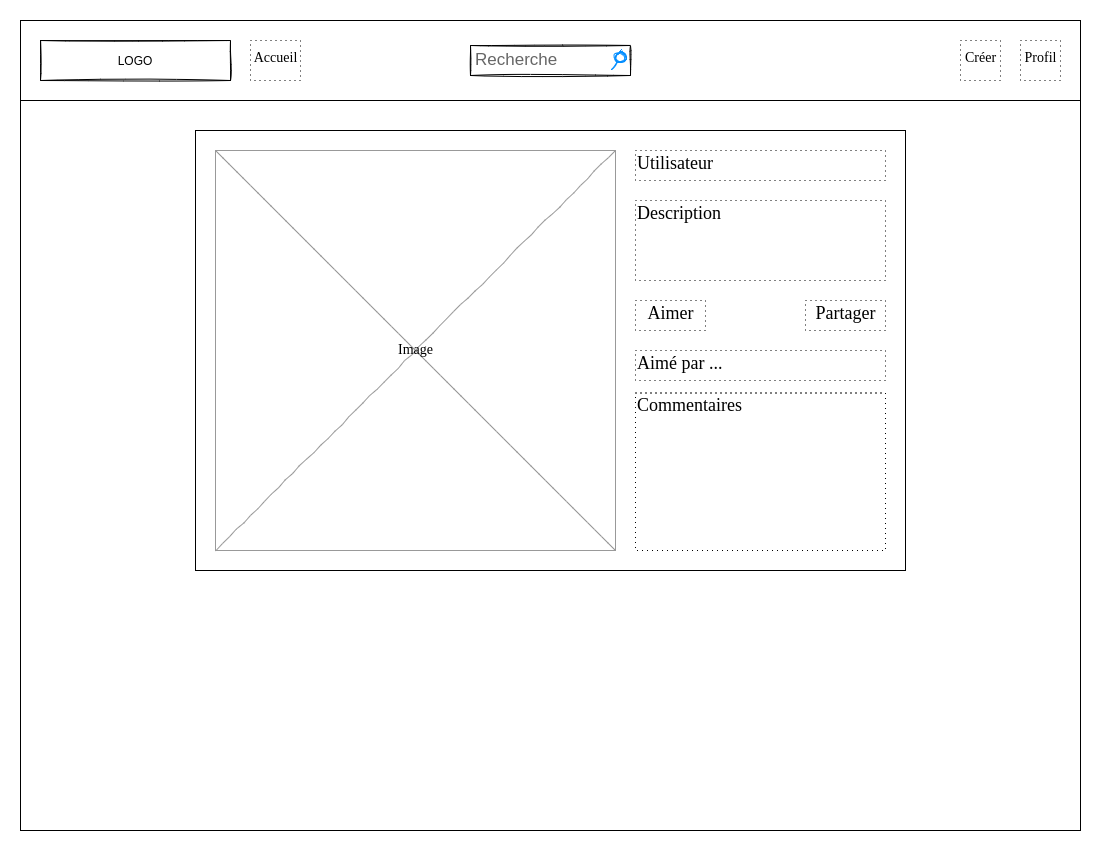

The diagram above was exported from draw.io. Its source (the exported page's mxGraphModel, read from the mxfile embedded in the PNG):
<mxGraphModel dx="1497" dy="773" grid="1" gridSize="10" guides="1" tooltips="1" connect="1" arrows="1" fold="1" page="1" pageScale="1" pageWidth="1100" pageHeight="850" background="none" math="0" shadow="0">
  <root>
    <mxCell id="0" />
    <mxCell id="1" parent="0" />
    <mxCell id="677b7b8949515195-1" value="" style="sketch=0;" parent="1" vertex="1">
      <mxGeometry x="20" y="20" width="1060" height="810" as="geometry" />
    </mxCell>
    <mxCell id="677b7b8949515195-2" value="LOGO" style="sketch=1;" parent="1" vertex="1">
      <mxGeometry x="40" y="40" width="190" height="40" as="geometry" />
    </mxCell>
    <mxCell id="677b7b8949515195-3" value="Recherche" style="strokeWidth=1;shadow=0;dashed=0;align=center;html=1;shape=mxgraph.mockup.forms.searchBox;strokeColor=default;mainText=;strokeColor2=#008cff;fontColor=#666666;fontSize=17;align=left;spacingLeft=3;rounded=0;labelBackgroundColor=none;comic=1;sketch=1;" parent="1" vertex="1">
      <mxGeometry x="470" y="45" width="160" height="30" as="geometry" />
    </mxCell>
    <mxCell id="677b7b8949515195-27" value="Accueil" style="text;html=1;points=[];align=center;verticalAlign=middle;spacingTop=-4;fontSize=14;fontFamily=Verdana;dashed=1;dashPattern=1 4;strokeColor=default;" parent="1" vertex="1">
      <mxGeometry x="250" y="40" width="50" height="40" as="geometry" />
    </mxCell>
    <mxCell id="677b7b8949515195-39" value="Créer" style="text;html=1;points=[];align=center;verticalAlign=middle;spacingTop=-4;fontSize=14;fontFamily=Verdana;strokeColor=default;dashed=1;dashPattern=1 4;" parent="1" vertex="1">
      <mxGeometry x="960" y="40" width="40" height="40" as="geometry" />
    </mxCell>
    <mxCell id="-RH-Ll4sNsOGz_yPx2dC-4" value="Profil" style="text;html=1;points=[];align=center;verticalAlign=middle;spacingTop=-4;fontSize=14;fontFamily=Verdana;strokeColor=default;dashed=1;dashPattern=1 4;" vertex="1" parent="1">
      <mxGeometry x="1020" y="40" width="40" height="40" as="geometry" />
    </mxCell>
    <mxCell id="-RH-Ll4sNsOGz_yPx2dC-7" value="" style="endArrow=none;html=1;rounded=0;sketch=0;" edge="1" parent="1">
      <mxGeometry width="50" height="50" relative="1" as="geometry">
        <mxPoint x="20" y="100" as="sourcePoint" />
        <mxPoint x="1080" y="100" as="targetPoint" />
      </mxGeometry>
    </mxCell>
    <mxCell id="-RH-Ll4sNsOGz_yPx2dC-8" value="" style="rounded=0;whiteSpace=wrap;html=1;sketch=0;strokeColor=default;" vertex="1" parent="1">
      <mxGeometry x="195" y="130" width="710" height="440" as="geometry" />
    </mxCell>
    <mxCell id="677b7b8949515195-16" value="Image" style="verticalLabelPosition=middle;shadow=0;dashed=0;align=center;html=1;verticalAlign=middle;strokeWidth=1;shape=mxgraph.mockup.graphics.simpleIcon;strokeColor=#999999;rounded=0;labelBackgroundColor=none;fontFamily=Verdana;fontSize=14;fontColor=#000000;comic=1;labelPosition=center;" parent="1" vertex="1">
      <mxGeometry x="215" y="150" width="400" height="400" as="geometry" />
    </mxCell>
    <mxCell id="-RH-Ll4sNsOGz_yPx2dC-9" value="Utilisateur" style="text;html=1;points=[];align=left;verticalAlign=middle;spacingTop=-4;fontSize=18;fontFamily=Verdana;dashed=1;dashPattern=1 4;strokeColor=default;" vertex="1" parent="1">
      <mxGeometry x="635" y="150" width="250" height="30" as="geometry" />
    </mxCell>
    <mxCell id="-RH-Ll4sNsOGz_yPx2dC-10" value="Aimer" style="text;html=1;points=[];align=center;verticalAlign=top;spacingTop=-4;fontSize=18;fontFamily=Verdana;dashed=1;dashPattern=1 4;strokeColor=default;" vertex="1" parent="1">
      <mxGeometry x="635" y="300" width="70" height="30" as="geometry" />
    </mxCell>
    <mxCell id="-RH-Ll4sNsOGz_yPx2dC-11" value="Aimé par ..." style="text;html=1;points=[];align=left;verticalAlign=middle;spacingTop=-4;fontSize=18;fontFamily=Verdana;strokeColor=default;dashed=1;dashPattern=1 4;" vertex="1" parent="1">
      <mxGeometry x="635" y="350" width="250" height="30" as="geometry" />
    </mxCell>
    <mxCell id="-RH-Ll4sNsOGz_yPx2dC-12" value="Description" style="text;html=1;points=[];align=left;verticalAlign=top;spacingTop=-4;fontSize=18;fontFamily=Verdana;strokeColor=default;dashed=1;dashPattern=1 4;" vertex="1" parent="1">
      <mxGeometry x="635" y="200" width="250" height="80" as="geometry" />
    </mxCell>
    <mxCell id="-RH-Ll4sNsOGz_yPx2dC-13" value="Commentaires" style="text;html=1;points=[];align=left;verticalAlign=top;spacingTop=-4;fontSize=18;fontFamily=Verdana;dashed=1;dashPattern=1 4;strokeColor=default;" vertex="1" parent="1">
      <mxGeometry x="635" y="392.5" width="250" height="157.5" as="geometry" />
    </mxCell>
    <mxCell id="-RH-Ll4sNsOGz_yPx2dC-16" value="Partager" style="text;html=1;points=[];align=center;verticalAlign=top;spacingTop=-4;fontSize=18;fontFamily=Verdana;dashed=1;dashPattern=1 4;strokeColor=default;" vertex="1" parent="1">
      <mxGeometry x="805" y="300" width="80" height="30" as="geometry" />
    </mxCell>
  </root>
</mxGraphModel>